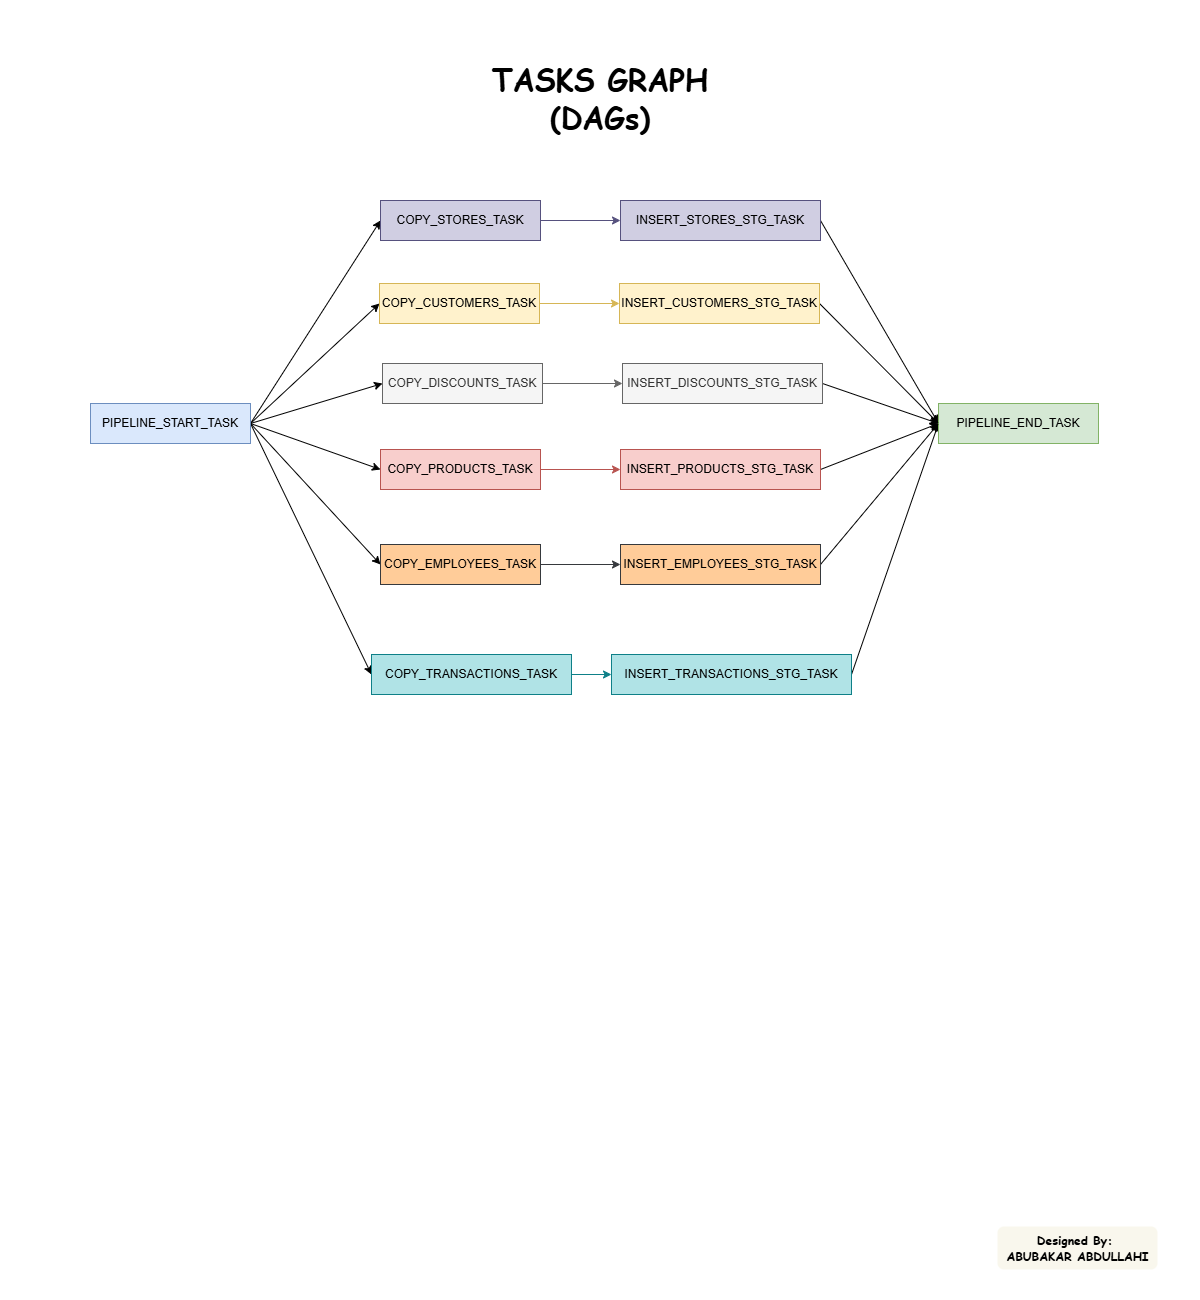

The diagram above was exported from draw.io. Its source (the exported page's mxGraphModel, read from the mxfile embedded in the PNG):
<mxGraphModel dx="1426" dy="849" grid="0" gridSize="10" guides="1" tooltips="1" connect="1" arrows="1" fold="1" page="1" pageScale="1" pageWidth="1200" pageHeight="1300" math="0" shadow="0">
  <root>
    <mxCell id="0" />
    <mxCell id="1" parent="0" />
    <mxCell id="7U9OaoqGnCxl4Z1OCnR9-1" value="&lt;b style=&quot;font-family: &amp;quot;Comic Sans MS&amp;quot;; background-color: transparent; color: light-dark(rgb(0, 0, 0), rgb(255, 255, 255));&quot;&gt;TASKS GRAPH&lt;/b&gt;&lt;div&gt;&lt;b style=&quot;font-family: &amp;quot;Comic Sans MS&amp;quot;; background-color: transparent; color: light-dark(rgb(0, 0, 0), rgb(255, 255, 255));&quot;&gt;(DAGs)&lt;/b&gt;&lt;/div&gt;" style="text;html=1;align=center;verticalAlign=middle;whiteSpace=wrap;rounded=0;fontSize=30;" parent="1" vertex="1">
      <mxGeometry x="400" y="54" width="400" height="88" as="geometry" />
    </mxCell>
    <mxCell id="7U9OaoqGnCxl4Z1OCnR9-8" style="rounded=0;orthogonalLoop=1;jettySize=auto;html=1;exitX=1;exitY=0.5;exitDx=0;exitDy=0;entryX=0;entryY=0.5;entryDx=0;entryDy=0;" parent="1" source="7U9OaoqGnCxl4Z1OCnR9-2" target="7U9OaoqGnCxl4Z1OCnR9-3" edge="1">
      <mxGeometry relative="1" as="geometry" />
    </mxCell>
    <mxCell id="rUb8ySU-kMLJ2GaBlDCZ-15" style="rounded=0;orthogonalLoop=1;jettySize=auto;html=1;exitX=1;exitY=0.5;exitDx=0;exitDy=0;entryX=0;entryY=0.5;entryDx=0;entryDy=0;" parent="1" source="7U9OaoqGnCxl4Z1OCnR9-2" target="rUb8ySU-kMLJ2GaBlDCZ-4" edge="1">
      <mxGeometry relative="1" as="geometry" />
    </mxCell>
    <mxCell id="rUb8ySU-kMLJ2GaBlDCZ-16" style="rounded=0;orthogonalLoop=1;jettySize=auto;html=1;exitX=1;exitY=0.5;exitDx=0;exitDy=0;entryX=0;entryY=0.5;entryDx=0;entryDy=0;" parent="1" source="7U9OaoqGnCxl4Z1OCnR9-2" target="rUb8ySU-kMLJ2GaBlDCZ-7" edge="1">
      <mxGeometry relative="1" as="geometry" />
    </mxCell>
    <mxCell id="rUb8ySU-kMLJ2GaBlDCZ-17" style="rounded=0;orthogonalLoop=1;jettySize=auto;html=1;exitX=1;exitY=0.5;exitDx=0;exitDy=0;entryX=0;entryY=0.5;entryDx=0;entryDy=0;" parent="1" source="7U9OaoqGnCxl4Z1OCnR9-2" target="rUb8ySU-kMLJ2GaBlDCZ-10" edge="1">
      <mxGeometry relative="1" as="geometry" />
    </mxCell>
    <mxCell id="rUb8ySU-kMLJ2GaBlDCZ-18" style="rounded=0;orthogonalLoop=1;jettySize=auto;html=1;exitX=1;exitY=0.5;exitDx=0;exitDy=0;entryX=0;entryY=0.5;entryDx=0;entryDy=0;" parent="1" source="7U9OaoqGnCxl4Z1OCnR9-2" target="rUb8ySU-kMLJ2GaBlDCZ-13" edge="1">
      <mxGeometry relative="1" as="geometry" />
    </mxCell>
    <mxCell id="rUb8ySU-kMLJ2GaBlDCZ-19" style="rounded=0;orthogonalLoop=1;jettySize=auto;html=1;exitX=1;exitY=0.5;exitDx=0;exitDy=0;entryX=0;entryY=0.5;entryDx=0;entryDy=0;" parent="1" source="7U9OaoqGnCxl4Z1OCnR9-2" target="7U9OaoqGnCxl4Z1OCnR9-4" edge="1">
      <mxGeometry relative="1" as="geometry" />
    </mxCell>
    <mxCell id="7U9OaoqGnCxl4Z1OCnR9-2" value="PIPELINE_START_TASK" style="rounded=0;whiteSpace=wrap;html=1;fillColor=#dae8fc;strokeColor=#6c8ebf;" parent="1" vertex="1">
      <mxGeometry x="90" y="403" width="160" height="40" as="geometry" />
    </mxCell>
    <mxCell id="7U9OaoqGnCxl4Z1OCnR9-10" style="edgeStyle=orthogonalEdgeStyle;rounded=0;orthogonalLoop=1;jettySize=auto;html=1;exitX=1;exitY=0.5;exitDx=0;exitDy=0;entryX=0;entryY=0.5;entryDx=0;entryDy=0;fillColor=#d0cee2;strokeColor=#56517e;" parent="1" source="7U9OaoqGnCxl4Z1OCnR9-3" target="7U9OaoqGnCxl4Z1OCnR9-5" edge="1">
      <mxGeometry relative="1" as="geometry" />
    </mxCell>
    <mxCell id="7U9OaoqGnCxl4Z1OCnR9-3" value="COPY_STORES_TASK" style="rounded=0;whiteSpace=wrap;html=1;fillColor=#d0cee2;strokeColor=#56517e;" parent="1" vertex="1">
      <mxGeometry x="380" y="200" width="160" height="40" as="geometry" />
    </mxCell>
    <mxCell id="7U9OaoqGnCxl4Z1OCnR9-11" style="edgeStyle=orthogonalEdgeStyle;rounded=0;orthogonalLoop=1;jettySize=auto;html=1;exitX=1;exitY=0.5;exitDx=0;exitDy=0;entryX=0;entryY=0.5;entryDx=0;entryDy=0;fillColor=#b0e3e6;strokeColor=#0e8088;" parent="1" source="7U9OaoqGnCxl4Z1OCnR9-4" target="7U9OaoqGnCxl4Z1OCnR9-6" edge="1">
      <mxGeometry relative="1" as="geometry" />
    </mxCell>
    <mxCell id="7U9OaoqGnCxl4Z1OCnR9-4" value="COPY_TRANSACTIONS_TASK" style="rounded=0;whiteSpace=wrap;html=1;fillColor=#b0e3e6;strokeColor=#0e8088;" parent="1" vertex="1">
      <mxGeometry x="371" y="654" width="200" height="40" as="geometry" />
    </mxCell>
    <mxCell id="7U9OaoqGnCxl4Z1OCnR9-12" style="rounded=0;orthogonalLoop=1;jettySize=auto;html=1;entryX=0;entryY=0.5;entryDx=0;entryDy=0;exitX=1;exitY=0.5;exitDx=0;exitDy=0;" parent="1" source="7U9OaoqGnCxl4Z1OCnR9-5" target="7U9OaoqGnCxl4Z1OCnR9-7" edge="1">
      <mxGeometry relative="1" as="geometry" />
    </mxCell>
    <mxCell id="7U9OaoqGnCxl4Z1OCnR9-5" value="INSERT_STORES_STG_TASK" style="rounded=0;whiteSpace=wrap;html=1;fillColor=#d0cee2;strokeColor=#56517e;" parent="1" vertex="1">
      <mxGeometry x="620" y="200" width="200" height="40" as="geometry" />
    </mxCell>
    <mxCell id="rUb8ySU-kMLJ2GaBlDCZ-27" style="rounded=0;orthogonalLoop=1;jettySize=auto;html=1;exitX=1;exitY=0.5;exitDx=0;exitDy=0;entryX=0;entryY=0.5;entryDx=0;entryDy=0;" parent="1" source="7U9OaoqGnCxl4Z1OCnR9-6" target="7U9OaoqGnCxl4Z1OCnR9-7" edge="1">
      <mxGeometry relative="1" as="geometry" />
    </mxCell>
    <mxCell id="7U9OaoqGnCxl4Z1OCnR9-6" value="INSERT_TRANSACTIONS_STG_TASK" style="rounded=0;whiteSpace=wrap;html=1;fillColor=#b0e3e6;strokeColor=#0e8088;" parent="1" vertex="1">
      <mxGeometry x="611" y="654" width="240" height="40" as="geometry" />
    </mxCell>
    <mxCell id="7U9OaoqGnCxl4Z1OCnR9-7" value="PIPELINE_END_TASK" style="rounded=0;whiteSpace=wrap;html=1;fillColor=#d5e8d4;strokeColor=#82b366;" parent="1" vertex="1">
      <mxGeometry x="938" y="403" width="160" height="40" as="geometry" />
    </mxCell>
    <mxCell id="rUb8ySU-kMLJ2GaBlDCZ-2" value="&lt;font face=&quot;Comic Sans MS&quot;&gt;&lt;b&gt;Designed By:&amp;nbsp;&lt;/b&gt;&lt;/font&gt;&lt;div&gt;&lt;font face=&quot;Comic Sans MS&quot;&gt;&lt;b&gt;ABUBAKAR ABDULLAHI&lt;/b&gt;&lt;/font&gt;&lt;/div&gt;" style="text;html=1;align=center;verticalAlign=middle;resizable=0;points=[];autosize=1;strokeColor=none;fillColor=#f9f7ed;rounded=1;" parent="1" vertex="1">
      <mxGeometry x="997" y="1226" width="160" height="43" as="geometry" />
    </mxCell>
    <mxCell id="rUb8ySU-kMLJ2GaBlDCZ-3" style="edgeStyle=orthogonalEdgeStyle;rounded=0;orthogonalLoop=1;jettySize=auto;html=1;exitX=1;exitY=0.5;exitDx=0;exitDy=0;entryX=0;entryY=0.5;entryDx=0;entryDy=0;fillColor=#fff2cc;strokeColor=#d6b656;" parent="1" source="rUb8ySU-kMLJ2GaBlDCZ-4" target="rUb8ySU-kMLJ2GaBlDCZ-5" edge="1">
      <mxGeometry relative="1" as="geometry" />
    </mxCell>
    <mxCell id="rUb8ySU-kMLJ2GaBlDCZ-4" value="COPY_CUSTOMERS_TASK" style="rounded=0;whiteSpace=wrap;html=1;fillColor=#fff2cc;strokeColor=#d6b656;" parent="1" vertex="1">
      <mxGeometry x="379" y="283" width="160" height="40" as="geometry" />
    </mxCell>
    <mxCell id="rUb8ySU-kMLJ2GaBlDCZ-20" style="rounded=0;orthogonalLoop=1;jettySize=auto;html=1;exitX=1;exitY=0.5;exitDx=0;exitDy=0;entryX=0;entryY=0.5;entryDx=0;entryDy=0;" parent="1" source="rUb8ySU-kMLJ2GaBlDCZ-5" target="7U9OaoqGnCxl4Z1OCnR9-7" edge="1">
      <mxGeometry relative="1" as="geometry" />
    </mxCell>
    <mxCell id="rUb8ySU-kMLJ2GaBlDCZ-5" value="INSERT_CUSTOMERS_STG_TASK" style="rounded=0;whiteSpace=wrap;html=1;fillColor=#fff2cc;strokeColor=#d6b656;" parent="1" vertex="1">
      <mxGeometry x="619" y="283" width="200" height="40" as="geometry" />
    </mxCell>
    <mxCell id="rUb8ySU-kMLJ2GaBlDCZ-6" style="edgeStyle=orthogonalEdgeStyle;rounded=0;orthogonalLoop=1;jettySize=auto;html=1;exitX=1;exitY=0.5;exitDx=0;exitDy=0;entryX=0;entryY=0.5;entryDx=0;entryDy=0;fillColor=#f5f5f5;strokeColor=#666666;" parent="1" source="rUb8ySU-kMLJ2GaBlDCZ-7" target="rUb8ySU-kMLJ2GaBlDCZ-8" edge="1">
      <mxGeometry relative="1" as="geometry" />
    </mxCell>
    <mxCell id="rUb8ySU-kMLJ2GaBlDCZ-7" value="COPY_DISCOUNTS_TASK" style="rounded=0;whiteSpace=wrap;html=1;fillColor=#f5f5f5;strokeColor=#666666;fontColor=#333333;" parent="1" vertex="1">
      <mxGeometry x="382" y="363" width="160" height="40" as="geometry" />
    </mxCell>
    <mxCell id="rUb8ySU-kMLJ2GaBlDCZ-21" style="rounded=0;orthogonalLoop=1;jettySize=auto;html=1;exitX=1;exitY=0.5;exitDx=0;exitDy=0;entryX=0;entryY=0.5;entryDx=0;entryDy=0;" parent="1" source="rUb8ySU-kMLJ2GaBlDCZ-8" target="7U9OaoqGnCxl4Z1OCnR9-7" edge="1">
      <mxGeometry relative="1" as="geometry" />
    </mxCell>
    <mxCell id="rUb8ySU-kMLJ2GaBlDCZ-8" value="INSERT_DISCOUNTS_STG_TASK" style="rounded=0;whiteSpace=wrap;html=1;fillColor=#f5f5f5;strokeColor=#666666;fontColor=#333333;" parent="1" vertex="1">
      <mxGeometry x="622" y="363" width="200" height="40" as="geometry" />
    </mxCell>
    <mxCell id="rUb8ySU-kMLJ2GaBlDCZ-9" style="edgeStyle=orthogonalEdgeStyle;rounded=0;orthogonalLoop=1;jettySize=auto;html=1;exitX=1;exitY=0.5;exitDx=0;exitDy=0;entryX=0;entryY=0.5;entryDx=0;entryDy=0;fillColor=#f8cecc;strokeColor=#b85450;" parent="1" source="rUb8ySU-kMLJ2GaBlDCZ-10" target="rUb8ySU-kMLJ2GaBlDCZ-11" edge="1">
      <mxGeometry relative="1" as="geometry" />
    </mxCell>
    <mxCell id="rUb8ySU-kMLJ2GaBlDCZ-10" value="COPY_PRODUCTS_TASK" style="rounded=0;whiteSpace=wrap;html=1;fillColor=#f8cecc;strokeColor=#b85450;" parent="1" vertex="1">
      <mxGeometry x="380" y="449" width="160" height="40" as="geometry" />
    </mxCell>
    <mxCell id="rUb8ySU-kMLJ2GaBlDCZ-23" style="rounded=0;orthogonalLoop=1;jettySize=auto;html=1;exitX=1;exitY=0.5;exitDx=0;exitDy=0;entryX=0;entryY=0.5;entryDx=0;entryDy=0;" parent="1" source="rUb8ySU-kMLJ2GaBlDCZ-11" target="7U9OaoqGnCxl4Z1OCnR9-7" edge="1">
      <mxGeometry relative="1" as="geometry" />
    </mxCell>
    <mxCell id="rUb8ySU-kMLJ2GaBlDCZ-11" value="INSERT_PRODUCTS_STG_TASK" style="rounded=0;whiteSpace=wrap;html=1;fillColor=#f8cecc;strokeColor=#b85450;" parent="1" vertex="1">
      <mxGeometry x="620" y="449" width="200" height="40" as="geometry" />
    </mxCell>
    <mxCell id="rUb8ySU-kMLJ2GaBlDCZ-12" style="edgeStyle=orthogonalEdgeStyle;rounded=0;orthogonalLoop=1;jettySize=auto;html=1;exitX=1;exitY=0.5;exitDx=0;exitDy=0;entryX=0;entryY=0.5;entryDx=0;entryDy=0;fillColor=#ffcc99;strokeColor=#36393d;" parent="1" source="rUb8ySU-kMLJ2GaBlDCZ-13" target="rUb8ySU-kMLJ2GaBlDCZ-14" edge="1">
      <mxGeometry relative="1" as="geometry" />
    </mxCell>
    <mxCell id="rUb8ySU-kMLJ2GaBlDCZ-13" value="COPY_EMPLOYEES_TASK" style="rounded=0;whiteSpace=wrap;html=1;fillColor=#ffcc99;strokeColor=#36393d;" parent="1" vertex="1">
      <mxGeometry x="380" y="544" width="160" height="40" as="geometry" />
    </mxCell>
    <mxCell id="rUb8ySU-kMLJ2GaBlDCZ-24" style="rounded=0;orthogonalLoop=1;jettySize=auto;html=1;entryX=0;entryY=0.5;entryDx=0;entryDy=0;exitX=1;exitY=0.5;exitDx=0;exitDy=0;" parent="1" source="rUb8ySU-kMLJ2GaBlDCZ-14" target="7U9OaoqGnCxl4Z1OCnR9-7" edge="1">
      <mxGeometry relative="1" as="geometry" />
    </mxCell>
    <mxCell id="rUb8ySU-kMLJ2GaBlDCZ-14" value="INSERT_EMPLOYEES_STG_TASK" style="rounded=0;whiteSpace=wrap;html=1;fillColor=#ffcc99;strokeColor=#36393d;" parent="1" vertex="1">
      <mxGeometry x="620" y="544" width="200" height="40" as="geometry" />
    </mxCell>
  </root>
</mxGraphModel>